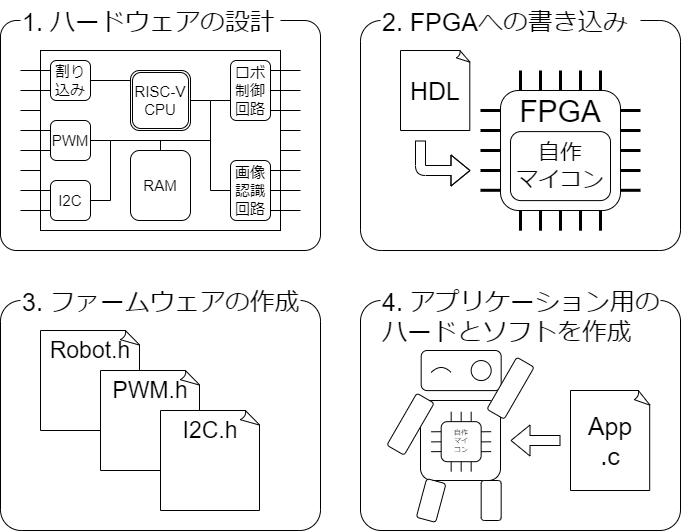

The diagram above was exported from draw.io. Its source (the exported page's mxGraphModel, read from the mxfile embedded in the PNG):
<mxGraphModel dx="1034" dy="827" grid="1" gridSize="10" guides="0" tooltips="1" connect="0" arrows="0" fold="1" page="1" pageScale="1" pageWidth="827" pageHeight="1169" math="0" shadow="0">
  <root>
    <mxCell id="0" />
    <mxCell id="1" parent="0" />
    <mxCell id="169" value="" style="rounded=1;whiteSpace=wrap;html=1;arcSize=9;" parent="1" vertex="1">
      <mxGeometry x="400" y="340" width="320" height="230" as="geometry" />
    </mxCell>
    <mxCell id="170" value="" style="rounded=1;whiteSpace=wrap;html=1;fontSize=24;" parent="1" vertex="1">
      <mxGeometry x="460" y="440" width="80" height="80" as="geometry" />
    </mxCell>
    <mxCell id="168" value="" style="rounded=1;whiteSpace=wrap;html=1;arcSize=9;" parent="1" vertex="1">
      <mxGeometry x="40" y="340" width="320" height="230" as="geometry" />
    </mxCell>
    <mxCell id="166" value="" style="rounded=1;whiteSpace=wrap;html=1;arcSize=9;" parent="1" vertex="1">
      <mxGeometry x="400" y="60" width="320" height="230" as="geometry" />
    </mxCell>
    <mxCell id="163" value="" style="rounded=1;whiteSpace=wrap;html=1;arcSize=7;" parent="1" vertex="1">
      <mxGeometry x="40" y="60" width="320" height="230" as="geometry" />
    </mxCell>
    <mxCell id="8" value="" style="rounded=0;whiteSpace=wrap;html=1;fontSize=15;fillColor=none;" parent="1" vertex="1">
      <mxGeometry x="80" y="90" width="240" height="180" as="geometry" />
    </mxCell>
    <mxCell id="3" value="RISC-V&lt;br&gt;CPU" style="rounded=1;whiteSpace=wrap;html=1;fontFamily=Helvetica;fontSize=15;fontColor=default;align=center;strokeColor=default;fillColor=default;" parent="1" vertex="1">
      <mxGeometry x="170" y="110" width="60" height="60" as="geometry" />
    </mxCell>
    <mxCell id="4" value="I2C" style="rounded=1;whiteSpace=wrap;html=1;fontFamily=Helvetica;fontSize=15;fontColor=default;align=center;strokeColor=default;fillColor=default;" parent="1" vertex="1">
      <mxGeometry x="90" y="220" width="40" height="40" as="geometry" />
    </mxCell>
    <mxCell id="5" value="ロボ&lt;br&gt;制御&lt;br&gt;回路" style="rounded=1;whiteSpace=wrap;html=1;fontFamily=Helvetica;fontSize=15;fontColor=default;align=center;strokeColor=default;fillColor=default;" parent="1" vertex="1">
      <mxGeometry x="270" y="100" width="40" height="60" as="geometry" />
    </mxCell>
    <mxCell id="6" value="画像&lt;br&gt;認識&lt;br&gt;回路" style="rounded=1;whiteSpace=wrap;html=1;fontFamily=Helvetica;fontSize=15;fontColor=default;align=center;strokeColor=default;fillColor=default;" parent="1" vertex="1">
      <mxGeometry x="270" y="200" width="40" height="60" as="geometry" />
    </mxCell>
    <mxCell id="7" value="割り&lt;br&gt;込み" style="rounded=1;whiteSpace=wrap;html=1;fontFamily=Helvetica;fontSize=15;fontColor=default;align=center;strokeColor=default;fillColor=default;" parent="1" vertex="1">
      <mxGeometry x="90" y="100" width="40" height="40" as="geometry" />
    </mxCell>
    <mxCell id="10" value="" style="endArrow=none;html=1;fontSize=15;" parent="1" edge="1">
      <mxGeometry width="50" height="50" relative="1" as="geometry">
        <mxPoint x="310" y="110" as="sourcePoint" />
        <mxPoint x="340" y="110" as="targetPoint" />
      </mxGeometry>
    </mxCell>
    <mxCell id="12" value="" style="endArrow=none;html=1;fontSize=15;" parent="1" edge="1">
      <mxGeometry width="50" height="50" relative="1" as="geometry">
        <mxPoint x="310" y="130" as="sourcePoint" />
        <mxPoint x="340" y="130" as="targetPoint" />
      </mxGeometry>
    </mxCell>
    <mxCell id="13" value="" style="endArrow=none;html=1;fontSize=15;" parent="1" edge="1">
      <mxGeometry width="50" height="50" relative="1" as="geometry">
        <mxPoint x="310" y="150" as="sourcePoint" />
        <mxPoint x="340" y="150" as="targetPoint" />
      </mxGeometry>
    </mxCell>
    <mxCell id="14" value="" style="endArrow=none;html=1;fontSize=15;" parent="1" edge="1">
      <mxGeometry width="50" height="50" relative="1" as="geometry">
        <mxPoint x="310" y="250" as="sourcePoint" />
        <mxPoint x="340" y="250" as="targetPoint" />
      </mxGeometry>
    </mxCell>
    <mxCell id="15" value="" style="endArrow=none;html=1;fontSize=15;" parent="1" edge="1">
      <mxGeometry width="50" height="50" relative="1" as="geometry">
        <mxPoint x="320" y="170" as="sourcePoint" />
        <mxPoint x="340" y="170" as="targetPoint" />
      </mxGeometry>
    </mxCell>
    <mxCell id="17" value="" style="endArrow=none;html=1;fontSize=15;" parent="1" edge="1">
      <mxGeometry width="50" height="50" relative="1" as="geometry">
        <mxPoint x="310" y="230" as="sourcePoint" />
        <mxPoint x="340" y="230" as="targetPoint" />
      </mxGeometry>
    </mxCell>
    <mxCell id="20" value="" style="endArrow=none;html=1;fontSize=15;" parent="1" edge="1">
      <mxGeometry width="50" height="50" relative="1" as="geometry">
        <mxPoint x="310" y="210" as="sourcePoint" />
        <mxPoint x="340" y="210" as="targetPoint" />
      </mxGeometry>
    </mxCell>
    <mxCell id="21" value="RAM" style="rounded=1;whiteSpace=wrap;html=1;fontFamily=Helvetica;fontSize=15;fontColor=default;align=center;strokeColor=default;fillColor=default;" parent="1" vertex="1">
      <mxGeometry x="170" y="190" width="60" height="70" as="geometry" />
    </mxCell>
    <mxCell id="22" value="PWM" style="rounded=1;whiteSpace=wrap;html=1;fontFamily=Helvetica;fontSize=15;fontColor=default;align=center;strokeColor=default;fillColor=default;" parent="1" vertex="1">
      <mxGeometry x="90" y="160" width="40" height="40" as="geometry" />
    </mxCell>
    <mxCell id="23" value="" style="endArrow=none;html=1;fontSize=15;" parent="1" edge="1">
      <mxGeometry width="50" height="50" relative="1" as="geometry">
        <mxPoint x="60" y="250" as="sourcePoint" />
        <mxPoint x="90" y="250" as="targetPoint" />
      </mxGeometry>
    </mxCell>
    <mxCell id="24" value="" style="endArrow=none;html=1;fontSize=15;" parent="1" edge="1">
      <mxGeometry width="50" height="50" relative="1" as="geometry">
        <mxPoint x="60" y="230" as="sourcePoint" />
        <mxPoint x="90" y="230" as="targetPoint" />
      </mxGeometry>
    </mxCell>
    <mxCell id="26" value="" style="endArrow=none;html=1;fontSize=15;" parent="1" edge="1">
      <mxGeometry width="50" height="50" relative="1" as="geometry">
        <mxPoint x="60" y="210" as="sourcePoint" />
        <mxPoint x="80" y="210" as="targetPoint" />
      </mxGeometry>
    </mxCell>
    <mxCell id="27" value="" style="endArrow=none;html=1;fontSize=15;" parent="1" edge="1">
      <mxGeometry width="50" height="50" relative="1" as="geometry">
        <mxPoint x="60" y="190" as="sourcePoint" />
        <mxPoint x="90" y="190" as="targetPoint" />
      </mxGeometry>
    </mxCell>
    <mxCell id="28" value="" style="endArrow=none;html=1;fontSize=15;" parent="1" edge="1">
      <mxGeometry width="50" height="50" relative="1" as="geometry">
        <mxPoint x="60" y="170" as="sourcePoint" />
        <mxPoint x="90" y="170" as="targetPoint" />
      </mxGeometry>
    </mxCell>
    <mxCell id="30" value="" style="endArrow=none;html=1;fontSize=15;" parent="1" edge="1">
      <mxGeometry width="50" height="50" relative="1" as="geometry">
        <mxPoint x="60" y="110" as="sourcePoint" />
        <mxPoint x="90" y="110" as="targetPoint" />
      </mxGeometry>
    </mxCell>
    <mxCell id="31" value="" style="endArrow=none;html=1;fontSize=15;" parent="1" edge="1">
      <mxGeometry width="50" height="50" relative="1" as="geometry">
        <mxPoint x="60" y="130" as="sourcePoint" />
        <mxPoint x="90" y="130" as="targetPoint" />
      </mxGeometry>
    </mxCell>
    <mxCell id="32" value="" style="endArrow=none;html=1;fontSize=15;" parent="1" edge="1">
      <mxGeometry width="50" height="50" relative="1" as="geometry">
        <mxPoint x="60" y="150" as="sourcePoint" />
        <mxPoint x="80" y="150" as="targetPoint" />
      </mxGeometry>
    </mxCell>
    <mxCell id="35" value="" style="endArrow=none;html=1;fontSize=15;" parent="1" edge="1">
      <mxGeometry width="50" height="50" relative="1" as="geometry">
        <mxPoint x="250" y="230" as="sourcePoint" />
        <mxPoint x="250" y="140" as="targetPoint" />
      </mxGeometry>
    </mxCell>
    <mxCell id="36" value="" style="endArrow=none;html=1;fontSize=15;" parent="1" edge="1">
      <mxGeometry width="50" height="50" relative="1" as="geometry">
        <mxPoint x="150" y="240" as="sourcePoint" />
        <mxPoint x="150" y="180" as="targetPoint" />
      </mxGeometry>
    </mxCell>
    <mxCell id="37" value="" style="endArrow=none;html=1;fontSize=15;" parent="1" edge="1">
      <mxGeometry width="50" height="50" relative="1" as="geometry">
        <mxPoint x="250" y="180" as="sourcePoint" />
        <mxPoint x="150" y="180" as="targetPoint" />
      </mxGeometry>
    </mxCell>
    <mxCell id="38" value="" style="endArrow=none;html=1;fontSize=15;" parent="1" edge="1">
      <mxGeometry width="50" height="50" relative="1" as="geometry">
        <mxPoint x="250" y="230" as="sourcePoint" />
        <mxPoint x="270" y="230" as="targetPoint" />
      </mxGeometry>
    </mxCell>
    <mxCell id="40" value="" style="endArrow=none;html=1;fontSize=15;" parent="1" edge="1">
      <mxGeometry width="50" height="50" relative="1" as="geometry">
        <mxPoint x="130" y="240" as="sourcePoint" />
        <mxPoint x="150" y="240" as="targetPoint" />
      </mxGeometry>
    </mxCell>
    <mxCell id="41" value="" style="endArrow=none;html=1;fontSize=15;" parent="1" edge="1">
      <mxGeometry width="50" height="50" relative="1" as="geometry">
        <mxPoint x="130" y="180" as="sourcePoint" />
        <mxPoint x="150" y="180" as="targetPoint" />
      </mxGeometry>
    </mxCell>
    <mxCell id="42" value="" style="endArrow=none;html=1;fontSize=15;" parent="1" edge="1">
      <mxGeometry width="50" height="50" relative="1" as="geometry">
        <mxPoint x="250" y="140" as="sourcePoint" />
        <mxPoint x="270" y="140" as="targetPoint" />
      </mxGeometry>
    </mxCell>
    <mxCell id="43" value="" style="endArrow=none;html=1;fontSize=15;" parent="1" edge="1">
      <mxGeometry width="50" height="50" relative="1" as="geometry">
        <mxPoint x="230" y="140" as="sourcePoint" />
        <mxPoint x="250" y="140" as="targetPoint" />
      </mxGeometry>
    </mxCell>
    <mxCell id="44" value="" style="endArrow=none;html=1;fontSize=15;" parent="1" edge="1">
      <mxGeometry width="50" height="50" relative="1" as="geometry">
        <mxPoint x="200" y="190" as="sourcePoint" />
        <mxPoint x="200" y="180" as="targetPoint" />
      </mxGeometry>
    </mxCell>
    <mxCell id="45" value="" style="endArrow=none;html=1;fontSize=15;" parent="1" edge="1">
      <mxGeometry width="50" height="50" relative="1" as="geometry">
        <mxPoint x="130" y="120" as="sourcePoint" />
        <mxPoint x="170" y="120" as="targetPoint" />
      </mxGeometry>
    </mxCell>
    <mxCell id="46" value="" style="rounded=1;whiteSpace=wrap;html=1;fontSize=15;fillColor=none;" parent="1" vertex="1">
      <mxGeometry x="172" y="112" width="56" height="56" as="geometry" />
    </mxCell>
    <mxCell id="47" value="1. ハードウェアの設計" style="text;html=1;strokeColor=none;fillColor=default;align=left;verticalAlign=top;whiteSpace=wrap;rounded=0;fontSize=25;" parent="1" vertex="1">
      <mxGeometry x="60" y="40" width="260" height="40" as="geometry" />
    </mxCell>
    <mxCell id="50" value="3. ファームウェアの作成" style="text;html=1;strokeColor=none;fillColor=default;align=left;verticalAlign=top;whiteSpace=wrap;rounded=0;fontSize=25;" parent="1" vertex="1">
      <mxGeometry x="60" y="320" width="280" height="40" as="geometry" />
    </mxCell>
    <mxCell id="51" value="Robot.h" style="whiteSpace=wrap;html=1;shape=mxgraph.basic.document;fontSize=23;fillColor=default;verticalAlign=top;" parent="1" vertex="1">
      <mxGeometry x="80" y="370" width="100" height="100" as="geometry" />
    </mxCell>
    <mxCell id="52" value="App&lt;br&gt;.c" style="whiteSpace=wrap;html=1;shape=mxgraph.basic.document;fontSize=25;fillColor=default;" parent="1" vertex="1">
      <mxGeometry x="610" y="430" width="80" height="100" as="geometry" />
    </mxCell>
    <mxCell id="58" value="PWM.h" style="whiteSpace=wrap;html=1;shape=mxgraph.basic.document;fontSize=23;fillColor=default;verticalAlign=top;" parent="1" vertex="1">
      <mxGeometry x="140" y="410" width="100" height="100" as="geometry" />
    </mxCell>
    <mxCell id="59" value="I2C.h" style="whiteSpace=wrap;html=1;shape=mxgraph.basic.document;fontSize=23;fillColor=default;verticalAlign=top;" parent="1" vertex="1">
      <mxGeometry x="200" y="450" width="100" height="100" as="geometry" />
    </mxCell>
    <mxCell id="67" value="2. FPGAへの書き込み" style="text;html=1;strokeColor=none;fillColor=default;align=left;verticalAlign=top;whiteSpace=wrap;rounded=0;fontSize=25;" parent="1" vertex="1">
      <mxGeometry x="420" y="40" width="260" height="40" as="geometry" />
    </mxCell>
    <mxCell id="68" value="HDL" style="whiteSpace=wrap;html=1;shape=mxgraph.basic.document;fontSize=25;fillColor=default;" parent="1" vertex="1">
      <mxGeometry x="440" y="90" width="70" height="80" as="geometry" />
    </mxCell>
    <mxCell id="70" value="" style="rounded=1;whiteSpace=wrap;html=1;fontSize=30;" parent="1" vertex="1">
      <mxGeometry x="540" y="130" width="120" height="120" as="geometry" />
    </mxCell>
    <mxCell id="71" value="" style="endArrow=none;html=1;fontSize=30;strokeWidth=3;" parent="1" edge="1">
      <mxGeometry width="50" height="50" relative="1" as="geometry">
        <mxPoint x="520" y="150.00000000000009" as="sourcePoint" />
        <mxPoint x="540" y="150.00000000000009" as="targetPoint" />
      </mxGeometry>
    </mxCell>
    <mxCell id="72" value="" style="endArrow=none;html=1;fontSize=30;strokeWidth=3;" parent="1" edge="1">
      <mxGeometry width="50" height="50" relative="1" as="geometry">
        <mxPoint x="520" y="170.00000000000009" as="sourcePoint" />
        <mxPoint x="540" y="170.00000000000009" as="targetPoint" />
      </mxGeometry>
    </mxCell>
    <mxCell id="73" value="" style="endArrow=none;html=1;fontSize=30;strokeWidth=3;" parent="1" edge="1">
      <mxGeometry width="50" height="50" relative="1" as="geometry">
        <mxPoint x="520" y="190.0000000000001" as="sourcePoint" />
        <mxPoint x="540" y="190.0000000000001" as="targetPoint" />
      </mxGeometry>
    </mxCell>
    <mxCell id="74" value="" style="endArrow=none;html=1;fontSize=30;strokeWidth=3;" parent="1" edge="1">
      <mxGeometry width="50" height="50" relative="1" as="geometry">
        <mxPoint x="520" y="210.0000000000001" as="sourcePoint" />
        <mxPoint x="540" y="210.0000000000001" as="targetPoint" />
      </mxGeometry>
    </mxCell>
    <mxCell id="75" value="" style="endArrow=none;html=1;fontSize=30;strokeWidth=3;" parent="1" edge="1">
      <mxGeometry width="50" height="50" relative="1" as="geometry">
        <mxPoint x="520" y="229.80000000000007" as="sourcePoint" />
        <mxPoint x="540" y="229.80000000000007" as="targetPoint" />
      </mxGeometry>
    </mxCell>
    <mxCell id="76" value="" style="endArrow=none;html=1;fontSize=30;strokeWidth=3;" parent="1" edge="1">
      <mxGeometry width="50" height="50" relative="1" as="geometry">
        <mxPoint x="660" y="150.00000000000009" as="sourcePoint" />
        <mxPoint x="680" y="150.00000000000009" as="targetPoint" />
      </mxGeometry>
    </mxCell>
    <mxCell id="77" value="" style="endArrow=none;html=1;fontSize=30;strokeWidth=3;" parent="1" edge="1">
      <mxGeometry width="50" height="50" relative="1" as="geometry">
        <mxPoint x="660" y="170.00000000000009" as="sourcePoint" />
        <mxPoint x="680" y="170.00000000000009" as="targetPoint" />
      </mxGeometry>
    </mxCell>
    <mxCell id="78" value="" style="endArrow=none;html=1;fontSize=30;strokeWidth=3;" parent="1" edge="1">
      <mxGeometry width="50" height="50" relative="1" as="geometry">
        <mxPoint x="660" y="190.0000000000001" as="sourcePoint" />
        <mxPoint x="680" y="190.0000000000001" as="targetPoint" />
      </mxGeometry>
    </mxCell>
    <mxCell id="79" value="" style="endArrow=none;html=1;fontSize=30;strokeWidth=3;" parent="1" edge="1">
      <mxGeometry width="50" height="50" relative="1" as="geometry">
        <mxPoint x="660" y="210.0000000000001" as="sourcePoint" />
        <mxPoint x="680" y="210.0000000000001" as="targetPoint" />
      </mxGeometry>
    </mxCell>
    <mxCell id="80" value="" style="endArrow=none;html=1;fontSize=30;strokeWidth=3;" parent="1" edge="1">
      <mxGeometry width="50" height="50" relative="1" as="geometry">
        <mxPoint x="660" y="229.80000000000007" as="sourcePoint" />
        <mxPoint x="680" y="229.80000000000007" as="targetPoint" />
      </mxGeometry>
    </mxCell>
    <mxCell id="81" value="" style="endArrow=none;html=1;fontSize=30;strokeWidth=3;" parent="1" edge="1">
      <mxGeometry width="50" height="50" relative="1" as="geometry">
        <mxPoint x="560" y="270.19999999999993" as="sourcePoint" />
        <mxPoint x="560" y="249.9999999999999" as="targetPoint" />
      </mxGeometry>
    </mxCell>
    <mxCell id="82" value="" style="endArrow=none;html=1;fontSize=30;strokeWidth=3;" parent="1" edge="1">
      <mxGeometry width="50" height="50" relative="1" as="geometry">
        <mxPoint x="580" y="270.20000000000016" as="sourcePoint" />
        <mxPoint x="580" y="250.0000000000001" as="targetPoint" />
      </mxGeometry>
    </mxCell>
    <mxCell id="83" value="" style="endArrow=none;html=1;fontSize=30;strokeWidth=3;" parent="1" edge="1">
      <mxGeometry width="50" height="50" relative="1" as="geometry">
        <mxPoint x="600" y="270.20000000000016" as="sourcePoint" />
        <mxPoint x="600" y="250.0000000000001" as="targetPoint" />
      </mxGeometry>
    </mxCell>
    <mxCell id="84" value="" style="endArrow=none;html=1;fontSize=30;strokeWidth=3;" parent="1" edge="1">
      <mxGeometry width="50" height="50" relative="1" as="geometry">
        <mxPoint x="620" y="270.20000000000016" as="sourcePoint" />
        <mxPoint x="620" y="250.0000000000001" as="targetPoint" />
      </mxGeometry>
    </mxCell>
    <mxCell id="85" value="" style="endArrow=none;html=1;fontSize=30;strokeWidth=3;" parent="1" edge="1">
      <mxGeometry width="50" height="50" relative="1" as="geometry">
        <mxPoint x="640" y="270.20000000000016" as="sourcePoint" />
        <mxPoint x="640" y="250.0000000000001" as="targetPoint" />
      </mxGeometry>
    </mxCell>
    <mxCell id="86" value="" style="endArrow=none;html=1;fontSize=30;strokeWidth=3;" parent="1" edge="1">
      <mxGeometry width="50" height="50" relative="1" as="geometry">
        <mxPoint x="560" y="130.20000000000013" as="sourcePoint" />
        <mxPoint x="560" y="110.00000000000009" as="targetPoint" />
      </mxGeometry>
    </mxCell>
    <mxCell id="87" value="" style="endArrow=none;html=1;fontSize=30;strokeWidth=3;" parent="1" edge="1">
      <mxGeometry width="50" height="50" relative="1" as="geometry">
        <mxPoint x="580" y="130.20000000000013" as="sourcePoint" />
        <mxPoint x="580" y="110.00000000000009" as="targetPoint" />
      </mxGeometry>
    </mxCell>
    <mxCell id="88" value="" style="endArrow=none;html=1;fontSize=30;strokeWidth=3;" parent="1" edge="1">
      <mxGeometry width="50" height="50" relative="1" as="geometry">
        <mxPoint x="600" y="130.20000000000013" as="sourcePoint" />
        <mxPoint x="600" y="110.00000000000009" as="targetPoint" />
      </mxGeometry>
    </mxCell>
    <mxCell id="89" value="" style="endArrow=none;html=1;fontSize=30;strokeWidth=3;" parent="1" edge="1">
      <mxGeometry width="50" height="50" relative="1" as="geometry">
        <mxPoint x="620" y="130.20000000000013" as="sourcePoint" />
        <mxPoint x="620" y="110.00000000000009" as="targetPoint" />
      </mxGeometry>
    </mxCell>
    <mxCell id="90" value="" style="endArrow=none;html=1;fontSize=30;strokeWidth=3;" parent="1" edge="1">
      <mxGeometry width="50" height="50" relative="1" as="geometry">
        <mxPoint x="640" y="130.20000000000013" as="sourcePoint" />
        <mxPoint x="640" y="110.00000000000009" as="targetPoint" />
      </mxGeometry>
    </mxCell>
    <mxCell id="91" value="FPGA" style="text;html=1;strokeColor=none;fillColor=none;align=center;verticalAlign=middle;whiteSpace=wrap;rounded=0;fontSize=30;" parent="1" vertex="1">
      <mxGeometry x="560" y="131.1" width="80" height="40" as="geometry" />
    </mxCell>
    <mxCell id="92" value="&lt;font style=&quot;font-size: 22px;&quot;&gt;自作&lt;br&gt;マイコン&lt;/font&gt;" style="rounded=1;whiteSpace=wrap;html=1;fontSize=22;" parent="1" vertex="1">
      <mxGeometry x="550" y="171.1" width="100" height="69" as="geometry" />
    </mxCell>
    <mxCell id="108" value="" style="shape=flexArrow;endArrow=classic;html=1;fontSize=25;" parent="1" edge="1">
      <mxGeometry width="50" height="50" relative="1" as="geometry">
        <mxPoint x="460" y="180" as="sourcePoint" />
        <mxPoint x="510" y="210" as="targetPoint" />
        <Array as="points">
          <mxPoint x="460" y="210" />
        </Array>
      </mxGeometry>
    </mxCell>
    <mxCell id="134" value="4. アプリケーション用の&lt;br&gt;ハードとソフトを作成" style="text;html=1;strokeColor=none;fillColor=default;align=left;verticalAlign=top;whiteSpace=wrap;rounded=0;fontSize=25;" parent="1" vertex="1">
      <mxGeometry x="420" y="320" width="280" height="70" as="geometry" />
    </mxCell>
    <mxCell id="136" value="" style="rounded=1;whiteSpace=wrap;html=1;fontSize=24;" parent="1" vertex="1">
      <mxGeometry x="460.6700000000001" y="390" width="80" height="40.1" as="geometry" />
    </mxCell>
    <mxCell id="137" value="自作&lt;br style=&quot;font-size: 7px;&quot;&gt;マイ&lt;br&gt;コン" style="rounded=1;whiteSpace=wrap;html=1;fontSize=7;" parent="1" vertex="1">
      <mxGeometry x="480.6700000000001" y="461.15" width="40" height="40.05" as="geometry" />
    </mxCell>
    <mxCell id="138" value="" style="endArrow=none;html=1;fontSize=30;strokeWidth=1;" parent="1" edge="1">
      <mxGeometry width="50" height="50" relative="1" as="geometry">
        <mxPoint x="470.6700000000001" y="491.20000000000005" as="sourcePoint" />
        <mxPoint x="480.6700000000001" y="491.10000000000014" as="targetPoint" />
      </mxGeometry>
    </mxCell>
    <mxCell id="139" value="" style="endArrow=none;html=1;fontSize=30;strokeWidth=1;" parent="1" edge="1">
      <mxGeometry width="50" height="50" relative="1" as="geometry">
        <mxPoint x="470.6700000000001" y="471.29999999999995" as="sourcePoint" />
        <mxPoint x="480.6700000000001" y="471.20000000000005" as="targetPoint" />
      </mxGeometry>
    </mxCell>
    <mxCell id="140" value="" style="endArrow=none;html=1;fontSize=30;strokeWidth=1;" parent="1" edge="1">
      <mxGeometry width="50" height="50" relative="1" as="geometry">
        <mxPoint x="470.6700000000001" y="481.4000000000001" as="sourcePoint" />
        <mxPoint x="480.6700000000001" y="481.3000000000002" as="targetPoint" />
      </mxGeometry>
    </mxCell>
    <mxCell id="141" value="" style="endArrow=none;html=1;fontSize=30;strokeWidth=1;" parent="1" edge="1">
      <mxGeometry width="50" height="50" relative="1" as="geometry">
        <mxPoint x="520.6700000000001" y="491.20000000000005" as="sourcePoint" />
        <mxPoint x="530.6700000000001" y="491.10000000000014" as="targetPoint" />
      </mxGeometry>
    </mxCell>
    <mxCell id="142" value="" style="endArrow=none;html=1;fontSize=30;strokeWidth=1;" parent="1" edge="1">
      <mxGeometry width="50" height="50" relative="1" as="geometry">
        <mxPoint x="520.6700000000001" y="471.29999999999995" as="sourcePoint" />
        <mxPoint x="530.6700000000001" y="471.20000000000005" as="targetPoint" />
      </mxGeometry>
    </mxCell>
    <mxCell id="143" value="" style="endArrow=none;html=1;fontSize=30;strokeWidth=1;" parent="1" edge="1">
      <mxGeometry width="50" height="50" relative="1" as="geometry">
        <mxPoint x="520.6700000000001" y="481.4000000000001" as="sourcePoint" />
        <mxPoint x="530.6700000000001" y="481.3000000000002" as="targetPoint" />
      </mxGeometry>
    </mxCell>
    <mxCell id="144" value="" style="endArrow=none;html=1;fontSize=30;strokeWidth=1;" parent="1" edge="1">
      <mxGeometry width="50" height="50" relative="1" as="geometry">
        <mxPoint x="490.6700000000001" y="511.20000000000005" as="sourcePoint" />
        <mxPoint x="490.6700000000001" y="501.20000000000005" as="targetPoint" />
      </mxGeometry>
    </mxCell>
    <mxCell id="145" value="" style="endArrow=none;html=1;fontSize=30;strokeWidth=1;" parent="1" edge="1">
      <mxGeometry width="50" height="50" relative="1" as="geometry">
        <mxPoint x="500.6700000000001" y="511.20000000000005" as="sourcePoint" />
        <mxPoint x="500.6700000000001" y="501.20000000000005" as="targetPoint" />
      </mxGeometry>
    </mxCell>
    <mxCell id="146" value="" style="endArrow=none;html=1;fontSize=30;strokeWidth=1;" parent="1" edge="1">
      <mxGeometry width="50" height="50" relative="1" as="geometry">
        <mxPoint x="510.6700000000001" y="511.20000000000005" as="sourcePoint" />
        <mxPoint x="510.6700000000001" y="501.20000000000005" as="targetPoint" />
      </mxGeometry>
    </mxCell>
    <mxCell id="147" value="" style="endArrow=none;html=1;fontSize=30;strokeWidth=1;" parent="1" edge="1">
      <mxGeometry width="50" height="50" relative="1" as="geometry">
        <mxPoint x="490.6700000000001" y="461.20000000000005" as="sourcePoint" />
        <mxPoint x="490.6700000000001" y="451.20000000000005" as="targetPoint" />
      </mxGeometry>
    </mxCell>
    <mxCell id="148" value="" style="endArrow=none;html=1;fontSize=30;strokeWidth=1;" parent="1" edge="1">
      <mxGeometry width="50" height="50" relative="1" as="geometry">
        <mxPoint x="500.6700000000001" y="461.20000000000005" as="sourcePoint" />
        <mxPoint x="500.6700000000001" y="451.20000000000005" as="targetPoint" />
      </mxGeometry>
    </mxCell>
    <mxCell id="149" value="" style="endArrow=none;html=1;fontSize=30;strokeWidth=1;" parent="1" edge="1">
      <mxGeometry width="50" height="50" relative="1" as="geometry">
        <mxPoint x="510.6700000000001" y="461.20000000000005" as="sourcePoint" />
        <mxPoint x="510.6700000000001" y="451.20000000000005" as="targetPoint" />
      </mxGeometry>
    </mxCell>
    <mxCell id="150" value="" style="ellipse;whiteSpace=wrap;html=1;aspect=fixed;fontSize=24;" parent="1" vertex="1">
      <mxGeometry x="510.6700000000001" y="400.04999999999995" width="20" height="20" as="geometry" />
    </mxCell>
    <mxCell id="151" value="" style="rounded=1;whiteSpace=wrap;html=1;fontSize=24;direction=north;rotation=30;" parent="1" vertex="1">
      <mxGeometry x="540.0000000000002" y="397.70000000000005" width="20" height="60" as="geometry" />
    </mxCell>
    <mxCell id="152" value="" style="rounded=1;whiteSpace=wrap;html=1;fontSize=24;direction=north;rotation=30;" parent="1" vertex="1">
      <mxGeometry x="440" y="433.70000000000005" width="20" height="60" as="geometry" />
    </mxCell>
    <mxCell id="153" value="" style="endArrow=none;html=1;fontSize=40;curved=1;" parent="1" edge="1">
      <mxGeometry width="50" height="50" relative="1" as="geometry">
        <mxPoint x="470.6700000000001" y="412" as="sourcePoint" />
        <mxPoint x="490.6700000000001" y="412" as="targetPoint" />
        <Array as="points">
          <mxPoint x="480.6700000000001" y="402" />
        </Array>
      </mxGeometry>
    </mxCell>
    <mxCell id="154" value="" style="rounded=1;whiteSpace=wrap;html=1;fontSize=24;direction=north;rotation=0;" parent="1" vertex="1">
      <mxGeometry x="520.6700000000001" y="520" width="20" height="40" as="geometry" />
    </mxCell>
    <mxCell id="155" value="" style="rounded=1;whiteSpace=wrap;html=1;fontSize=24;direction=north;rotation=15;" parent="1" vertex="1">
      <mxGeometry x="460.6700000000001" y="520" width="20" height="40" as="geometry" />
    </mxCell>
    <mxCell id="171" value="" style="shape=flexArrow;endArrow=classic;html=1;" parent="1" edge="1">
      <mxGeometry width="50" height="50" relative="1" as="geometry">
        <mxPoint x="600" y="480" as="sourcePoint" />
        <mxPoint x="550" y="480" as="targetPoint" />
      </mxGeometry>
    </mxCell>
    <mxCell id="172" value="" style="endArrow=none;html=1;fontSize=15;" parent="1" edge="1">
      <mxGeometry width="50" height="50" relative="1" as="geometry">
        <mxPoint x="320" y="190" as="sourcePoint" />
        <mxPoint x="340" y="190" as="targetPoint" />
      </mxGeometry>
    </mxCell>
  </root>
</mxGraphModel>